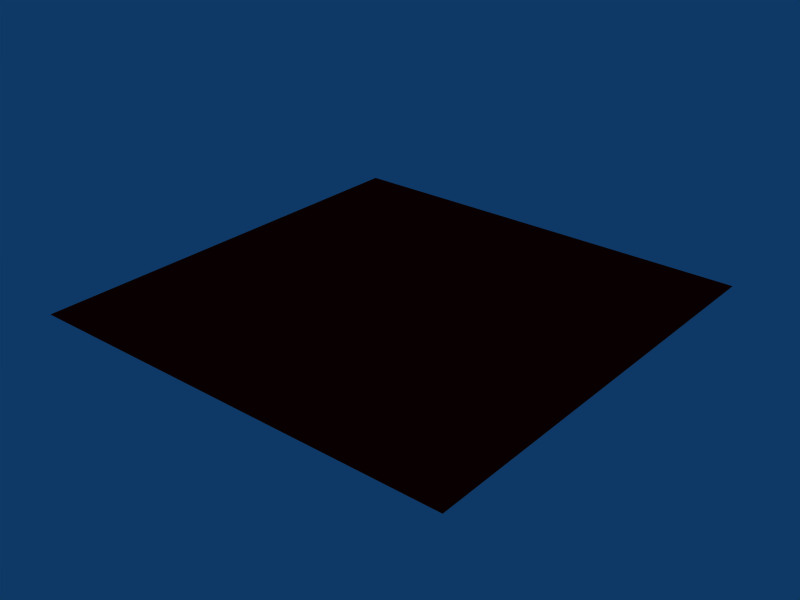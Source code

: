 # Source: final_fantasy_gost.blend  (saved by Blender 2.45.0; exported with 4.5.12 LTS)
import bpy
from mathutils import Matrix  # noqa: F401  (used for matrix-valued properties, if any)

bpy.ops.wm.read_factory_settings(use_empty=True)
scene = bpy.context.scene
scene.name = 'Scene'

# ---- collections
col_collection_1 = bpy.data.collections.new('Collection 1'); scene.collection.children.link(col_collection_1)

# ---- materials (node trees are filled in below, after node groups)
mat_ff_gost_by_cyann = bpy.data.materials.new('FF Gost by CyaNn')
mat_ff_gost_by_cyann.alpha_threshold = 0.0
mat_ff_gost_by_cyann.diffuse_color = (0.5985, 0.008463, 0.008463, 1.0)
mat_ff_gost_by_cyann.specular_color = (0.0, 0.0, 0.0)
mat_ff_gost_by_cyann.roughness = 0.5

# ---- material node trees

# ---- world
world_world = bpy.data.worlds.new('World'); scene.world = world_world
world_world.color = (0.05656, 0.2208, 0.4)
world_world.use_sun_shadow = False
world_world.sun_shadow_jitter_overblur = 0.0
world_world.cycles.sampling_method = 'MANUAL'
world_world.cycles.sample_map_resolution = 256

# ---- meshes
me_plane = bpy.data.meshes.new('Plane')
me_plane.from_pydata([(1.0, 1.0, 0.0), (1.0, -1.0, 0.0), (-1.0, -1.0, 0.0), (-1.0, 1.0, 0.0)], [], [(0, 3, 2, 1)])
me_plane.materials.append(mat_ff_gost_by_cyann)
me_plane.use_remesh_preserve_volume = False
me_plane.use_remesh_preserve_attributes = False
me_plane.use_mirror_vertex_groups = False
me_plane.update()

# ---- objects
ob_plane = bpy.data.objects.new('Plane', me_plane)

# ---- transforms, parenting, visibility, modifiers, constraints
ob_plane.location = (0.0, 0.0, 0.0)
ob_plane.lock_rotations_4d = False
ob_plane.empty_display_type = 'ARROWS'
ob_plane.color = (0.0, 0.0, 0.0, 1.0)
ob_plane.lineart.crease_threshold = 0.0

# ---- collection membership
col_collection_1.objects.link(ob_plane)

# ---- scene / render settings (as saved in the file)
scene.frame_start = 1; scene.frame_end = 250; scene.frame_set(1)
scene.render.engine = 'BLENDER_EEVEE_NEXT'
scene.render.image_settings.file_format = 'JPEG'
scene.render.image_settings.color_mode = 'RGB'
scene.render.image_settings.compression = 90
scene.render.resolution_x = 800
scene.render.resolution_y = 600
scene.render.pixel_aspect_x = 100.0
scene.render.pixel_aspect_y = 100.0
scene.render.fps = 25
scene.render.dither_intensity = 0.0
scene.render.use_compositing = False
scene.render.use_sequencer = False
scene.render.bake_margin = 2
scene.render.bake_bias = 0.0
scene.render.use_stamp_time = False
scene.render.use_stamp_date = False
scene.render.use_stamp_frame = False
scene.render.use_stamp_camera = False
scene.render.use_stamp_scene = False
scene.render.use_stamp_filename = False
scene.render.use_stamp_render_time = False
scene.render.stamp_font_size = 0
scene.cycles.use_denoising = False
scene.cycles.samples = 10
scene.cycles.sampling_pattern = 'TABULATED_SOBOL'
scene.cycles.light_sampling_threshold = 0.0
scene.cycles.use_adaptive_sampling = False
scene.cycles.use_light_tree = False
scene.cycles.blur_glossy = 0.0
scene.cycles.volume_bounces = 1
scene.cycles.pixel_filter_type = 'GAUSSIAN'
scene.cycles.sample_clamp_indirect = 0.0
scene.view_settings.view_transform = 'Raw'
bpy.context.view_layer.update()

# ---- added for rendering (the .blend has no active camera): camera
cam_auto = bpy.data.cameras.new('AutoCamera')
cam_auto.lens = 50.0
cam_auto.sensor_width = 36.0
cam_auto.clip_end = 1000.0
ob_auto_camera = bpy.data.objects.new('AutoCamera', cam_auto)
scene.collection.objects.link(ob_auto_camera)
ob_auto_camera.location = (2.61693, -3.14032, 2.09354)
ob_auto_camera.rotation_euler = (1.09748, -7.21219e-08, 0.694738)
scene.camera = ob_auto_camera
bpy.context.view_layer.update()
